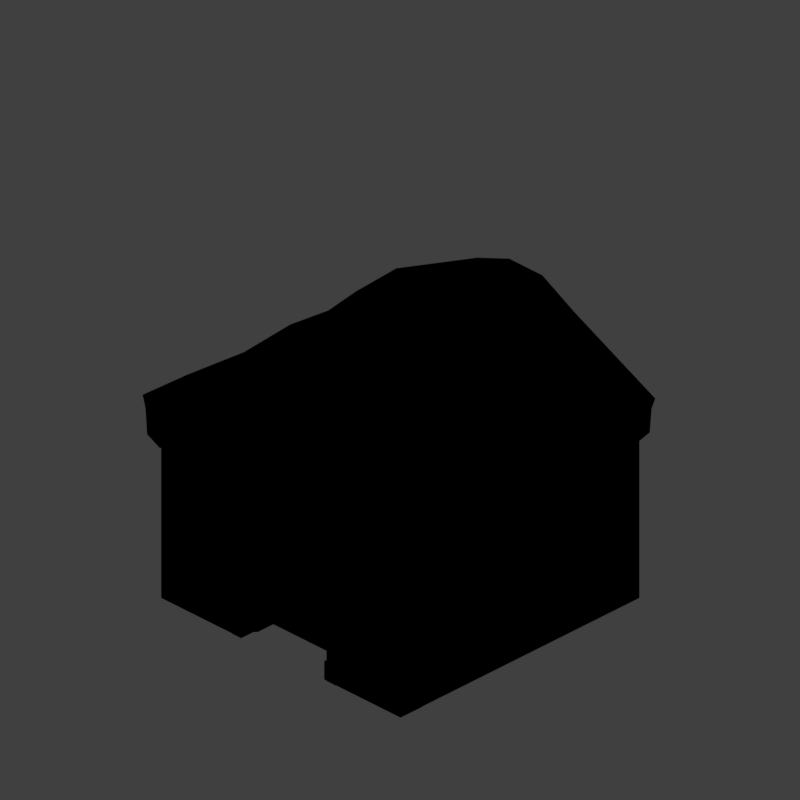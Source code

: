 # Source: soh2_V002.blend  (saved by Blender 2.79.0; exported with 4.5.12 LTS)
import bpy
from mathutils import Matrix  # noqa: F401  (used for matrix-valued properties, if any)

bpy.ops.wm.read_factory_settings(use_empty=True)
scene = bpy.context.scene
scene.name = 'Scene'

# ---- collections
col_collection_1 = bpy.data.collections.new('Collection 1'); scene.collection.children.link(col_collection_1)

# ---- materials (node trees are filled in below, after node groups)
mat_material_004 = bpy.data.materials.new('Material.004')
mat_material_004.alpha_threshold = 0.0
mat_material_004.use_transparent_shadow = False
mat_material_004.diffuse_color = (0.5852, 0.206, 0.1008, 1.0)
mat_material_004.roughness = 0.5
mat_material_001 = bpy.data.materials.new('Material.001')
mat_material_001.alpha_threshold = 0.0
mat_material_001.use_transparent_shadow = False
mat_material_001.diffuse_color = (0.2633, 0.1012, 0.04082, 1.0)
mat_material_001.roughness = 0.5
mat_material_002 = bpy.data.materials.new('Material.002')
mat_material_002.alpha_threshold = 0.0
mat_material_002.use_transparent_shadow = False
mat_material_002.diffuse_color = (0.6925, 0.6099, 0.5751, 1.0)
mat_material_002.specular_color = (1.0, 0.8995, 0.5832)
mat_material_002.roughness = 0.5
mat_material_002.specular_intensity = 0.1292
mat_material = bpy.data.materials.new('Material')
mat_material.alpha_threshold = 0.0
mat_material.use_transparent_shadow = False
mat_material.diffuse_color = (0.0, 0.0, 0.0, 1.0)
mat_material.roughness = 0.5
mat_material.specular_intensity = 0.0
mat_recolorable_1 = bpy.data.materials.new('Recolorable 1')
mat_recolorable_1.alpha_threshold = 0.0
mat_recolorable_1.use_transparent_shadow = False
mat_recolorable_1.pass_index = 1
mat_recolorable_1.diffuse_color = (0.1, 0.9, 0.3, 1.0)
mat_recolorable_1.roughness = 0.5
mat_recolorable_1.specular_intensity = 1.0
mat_material_003 = bpy.data.materials.new('Material.003')
mat_material_003.alpha_threshold = 0.0
mat_material_003.use_transparent_shadow = False
mat_material_003.diffuse_color = (0.8, 0.6412, 0.5416, 1.0)
mat_material_003.roughness = 0.5
mat_guide = bpy.data.materials.new('guide')
mat_guide.alpha_threshold = 0.0
mat_guide.use_transparent_shadow = False
mat_guide.diffuse_color = (1.0, 0.0, 0.004819, 1.0)
mat_guide.roughness = 0.5

# ---- material node trees

# ---- world
world_world = bpy.data.worlds.new('World'); scene.world = world_world
world_world.color = (0.05088, 0.05088, 0.05088)
world_world.use_sun_shadow = False
world_world.sun_shadow_jitter_overblur = 0.0
world_world.cycles.sampling_method = 'MANUAL'
world_world.light_settings.distance = 0.0

# ---- cameras
cam_camera = bpy.data.cameras.new('Camera')
cam_camera.type = 'ORTHO'
cam_camera.sensor_fit = 'HORIZONTAL'
cam_camera.clip_start = 220.0
cam_camera.clip_end = 340.0
cam_camera.lens = 35.0
cam_camera.sensor_width = 1.0
cam_camera.sensor_height = 18.0
cam_camera.ortho_scale = 8.486
cam_camera.shift_x = -0.000345
cam_camera.shift_y = 0.25
cam_camera.dof.focus_distance = 0.0
cam_camera.dof.aperture_fstop = 128.0
cam_camera.dof.aperture_blades = 6

# ---- lights
light_lightdome = bpy.data.lights.new('LightDome', 'SUN')
light_lightdome.transmission_factor = 0.0
light_lightdome.angle = 0.1993
light_lightdome.energy = 0.1
light_lightdome.shadow_buffer_clip_start = 0.5
light_lightdome.shadow_soft_size = 0.1
light_lightdome.shadow_cascade_max_distance = 1000.0
light_fillerlight = bpy.data.lights.new('FillerLight', 'SUN')
light_fillerlight.transmission_factor = 0.0
light_fillerlight.angle = 0.9273
light_fillerlight.energy = 0.5
light_fillerlight.shadow_buffer_clip_start = 0.5
light_fillerlight.shadow_soft_size = 0.5
light_fillerlight.shadow_cascade_max_distance = 1000.0
light_mainlight = bpy.data.lights.new('MainLight', 'SUN')
light_mainlight.transmission_factor = 0.0
light_mainlight.angle = 0.9273
light_mainlight.energy = 1.3
light_mainlight.shadow_buffer_clip_start = 0.5
light_mainlight.shadow_soft_size = 0.5
light_mainlight.shadow_cascade_max_distance = 1000.0

# ---- meshes
me_cube_003 = bpy.data.meshes.new('Cube.003')
me_cube_003.from_pydata([(0.824, -1.329, 2.508), (0.824, -0.7543, 2.508), (0.249, -1.329, 2.508), (0.249, -0.7543, 2.508), (0.7227, -1.273, 2.807), (0.7227, -0.9369, 2.807), (0.3867, -0.9369, 2.807), (0.3867, -1.273, 2.807), (0.7227, -1.273, 3.473), (0.74, -1.29, 3.491), (0.74, -0.9196, 3.491), (0.7227, -0.9369, 3.473), (0.3693, -1.29, 3.491), (0.3867, -1.273, 3.473), (0.3693, -0.9196, 3.491), (0.3867, -0.9369, 3.473), (0.783, -1.333, 3.491), (0.8008, -1.35, 3.474), (0.8008, -0.8574, 3.474), (0.783, -0.8765, 3.491), (0.3079, -0.8574, 3.474), (0.3263, -0.8765, 3.491), (0.3079, -1.35, 3.474), (0.3263, -1.333, 3.491)], [], [(1, 3, 20, 18), (3, 2, 22, 20), (0, 1, 18, 17), (1, 0, 2, 3), (11, 15, 6, 5), (13, 8, 4, 7), (15, 13, 7, 6), (2, 0, 17, 22), (10, 9, 16, 19), (6, 7, 4, 5), (14, 10, 19, 21), (12, 14, 21, 23), (9, 12, 23, 16), (17, 18, 19, 16), (18, 20, 21, 19), (20, 22, 23, 21), (22, 17, 16, 23), (9, 10, 11, 8), (10, 14, 15, 11), (14, 12, 13, 15), (12, 9, 8, 13), (8, 11, 5, 4)])
me_cube_003.materials.append(mat_material_004)
me_cube_003.use_remesh_preserve_volume = False
me_cube_003.use_remesh_preserve_attributes = False
me_cube_003.use_mirror_vertex_groups = False
me_cube_003.update()
me_cube_000 = bpy.data.meshes.new('Cube.000')
me_cube_000.from_pydata([(1.357, -1.557, 1.797), (1.357, -1.243, 1.797), (1.357, -1.557, 1.676), (1.357, -1.243, 1.676), (-1.357, -1.557, 1.797), (-1.357, -1.243, 1.797), (-1.357, -1.557, 1.676), (-1.357, -1.243, 1.676), (0.0, -1.241, 1.799), (0.0, -1.559, 1.799), (0.0, -1.241, 1.675), (0.0, -1.559, 1.675), (-0.7606, -1.557, 2.316), (-0.7606, -1.243, 2.316), (-0.6394, -1.557, 2.316), (-0.6394, -1.243, 2.316), (-0.7606, -1.557, 0.07987), (-0.7606, -1.243, 0.07987), (-0.6394, -1.557, 0.07987), (-0.6394, -1.243, 0.07987), (-0.7621, -1.241, 1.437), (-0.7621, -1.559, 1.437), (-0.6379, -1.241, 1.437), (-0.6379, -1.559, 1.437), (0.9394, -1.557, 2.316), (0.9394, -1.243, 2.316), (1.061, -1.557, 2.316), (1.061, -1.243, 2.316), (0.9394, -1.557, 0.07987), (0.9394, -1.243, 0.07987), (1.061, -1.557, 0.07987), (1.061, -1.243, 0.07987), (0.9379, -1.241, 1.437), (0.9379, -1.559, 1.437), (1.062, -1.241, 1.437), (1.062, -1.559, 1.437), (1.357, -1.243, 0.6763), (1.357, -1.557, 0.6763), (1.357, -1.243, 0.7974), (1.357, -1.557, 0.7974), (-0.8114, -1.557, 0.141), (-0.8114, -1.243, 0.141), (-0.7065, -1.557, 0.2015), (-0.7065, -1.243, 0.2015), (-1.491, -1.241, 1.316), (-1.491, -1.559, 1.316), (-1.384, -1.241, 1.378), (-1.384, -1.559, 1.378), (-1.357, -1.557, 0.7974), (-1.357, -1.243, 0.7974), (-1.357, -1.557, 0.6763), (-1.357, -1.243, 0.6763), (0.0, -1.241, 0.799), (0.0, -1.559, 0.799), (0.0, -1.241, 0.6748), (0.0, -1.559, 0.6748), (-0.4359, -1.559, 0.1587), (-0.4359, -1.241, 0.1587), (-0.3117, -1.559, 0.1587), (-0.3117, -1.241, 0.1587), (-0.4359, -1.241, 0.6987), (-0.4359, -1.559, 0.6987), (-0.3117, -1.241, 0.6987), (-0.3117, -1.559, 0.6987), (-0.1312, -1.559, 0.1587), (-0.1312, -1.241, 0.1587), (-0.00698, -1.559, 0.1587), (-0.00698, -1.241, 0.1587), (-0.1312, -1.241, 0.6987), (-0.1312, -1.559, 0.6987), (-0.00698, -1.241, 0.6987), (-0.00698, -1.559, 0.6987), (0.6673, -1.559, 0.1587), (0.6673, -1.241, 0.1587), (0.7916, -1.559, 0.1587), (0.7916, -1.241, 0.1587), (0.6673, -1.241, 0.6987), (0.6673, -1.559, 0.6987), (0.7916, -1.241, 0.6987), (0.7916, -1.559, 0.6987), (-1.337, 1.557, 1.797), (-1.337, 1.243, 1.797), (-1.337, 1.557, 1.676), (-1.337, 1.243, 1.676), (1.377, 1.557, 1.797), (1.377, 1.243, 1.797), (1.377, 1.557, 1.676), (1.377, 1.243, 1.676), (0.0204, 1.241, 1.799), (0.0204, 1.559, 1.799), (0.0204, 1.241, 1.675), (0.0204, 1.559, 1.675), (-0.09711, 1.557, 2.316), (-0.09711, 1.243, 2.316), (-0.2182, 1.557, 2.316), (-0.2182, 1.243, 2.316), (-0.09712, 1.557, 0.07987), (-0.09712, 1.243, 0.07987), (-0.2182, 1.557, 0.07987), (-0.2182, 1.243, 0.07987), (-0.09556, 1.241, 1.437), (-0.09556, 1.559, 1.437), (-0.2198, 1.241, 1.437), (-0.2198, 1.559, 1.437), (-0.919, 1.557, 2.316), (-0.919, 1.243, 2.316), (-1.04, 1.557, 2.316), (-1.04, 1.243, 2.316), (-0.9191, 1.557, 0.07987), (-0.9191, 1.243, 0.07987), (-1.04, 1.557, 0.07987), (-1.04, 1.243, 0.07987), (-0.9175, 1.241, 1.437), (-0.9175, 1.559, 1.437), (-1.042, 1.241, 1.437), (-1.042, 1.559, 1.437), (-1.337, 1.243, 0.6763), (-1.337, 1.557, 0.6763), (-1.337, 1.243, 0.7974), (-1.337, 1.557, 0.7974), (1.377, 1.557, 0.7974), (1.377, 1.243, 0.7974), (1.377, 1.557, 0.6763), (1.377, 1.243, 0.6763), (0.0204, 1.241, 0.799), (0.0204, 1.559, 0.799), (0.0204, 1.241, 0.6748), (0.0204, 1.559, 0.6748), (0.4563, 1.559, 0.1587), (0.4563, 1.241, 0.1587), (0.3321, 1.559, 0.1587), (0.3321, 1.241, 0.1587), (0.4599, 1.238, 2.199), (0.4599, 1.562, 2.199), (0.3285, 1.238, 2.199), (0.3285, 1.562, 2.199), (0.1516, 1.559, 0.1587), (0.1516, 1.241, 0.1587), (0.02738, 1.559, 0.1587), (0.02738, 1.241, 0.1587), (0.1516, 1.241, 0.6987), (0.1516, 1.559, 0.6987), (0.02738, 1.241, 0.6987), (0.02738, 1.559, 0.6987), (-0.6469, 1.559, 0.1587), (-0.6469, 1.241, 0.1587), (-0.7712, 1.559, 0.1587), (-0.7712, 1.241, 0.1587), (-0.6469, 1.241, 0.6987), (-0.6469, 1.559, 0.6987), (-0.7712, 1.241, 0.6987), (-0.7712, 1.559, 0.6987), (1.43, 1.557, 2.213), (1.43, 1.243, 2.213), (1.317, 1.557, 2.255), (1.317, 1.243, 2.255), (0.5015, 1.557, 0.141), (0.5015, 1.243, 0.141), (0.3877, 1.557, 0.1824), (0.3877, 1.243, 0.1824), (0.9665, 1.241, 1.415), (0.9665, 1.559, 1.415), (0.8504, 1.242, 1.459), (0.8504, 1.558, 1.459), (0.3873, 1.557, 2.213), (0.3873, 1.243, 2.213), (0.5008, 1.557, 2.255), (0.5008, 1.243, 2.255), (1.316, 1.557, 0.141), (1.316, 1.243, 0.141), (1.43, 1.557, 0.1824), (1.43, 1.243, 0.1824), (0.8508, 1.241, 1.415), (0.8508, 1.559, 1.415), (0.9669, 1.242, 1.459), (0.9669, 1.558, 1.459), (-1.619, -1.338, 1.78), (-1.34, -1.338, 1.78), (-1.619, -1.34, 1.695), (-1.34, -1.34, 1.695), (-1.619, 1.339, 1.78), (-1.34, 1.339, 1.78), (-1.619, 1.34, 1.695), (-1.34, 1.34, 1.695), (-1.343, 0.6032, 1.833), (-1.617, 0.6032, 1.833), (-1.343, 0.6047, 1.753), (-1.616, 0.6047, 1.753), (-1.617, -0.5013, 1.879), (-1.616, -0.5023, 1.798), (-1.343, -0.5023, 1.798), (-1.342, -0.5013, 1.879), (1.657, 1.357, 1.797), (1.343, 1.357, 1.797), (1.657, 1.357, 1.676), (1.343, 1.357, 1.676), (1.657, -1.357, 1.797), (1.343, -1.357, 1.797), (1.657, -1.357, 1.676), (1.343, -1.357, 1.676), (1.341, -1.2e-07, 1.799), (1.659, -1.192e-07, 1.799), (1.341, -1.2e-07, 1.675), (1.659, -1.192e-07, 1.675), (-1.657, -0.6394, 2.824), (-1.343, -0.6394, 2.824), (-1.657, -0.7606, 2.824), (-1.343, -0.7606, 2.824), (-1.657, -0.6394, 0.002101), (-1.343, -0.6394, 0.002101), (-1.657, -0.7606, 0.002101), (-1.343, -0.7606, 0.002101), (-1.341, -0.6379, 1.454), (-1.659, -0.6379, 1.454), (-1.341, -0.7621, 1.454), (-1.659, -0.7621, 1.454), (-1.657, 0.6606, 2.824), (-1.343, 0.6606, 2.824), (-1.657, 0.5394, 2.824), (-1.343, 0.5394, 2.824), (-1.657, 0.6606, 0.002101), (-1.343, 0.6606, 0.002101), (-1.657, 0.5394, 0.002101), (-1.343, 0.5394, 0.002101), (-1.341, 0.6621, 1.454), (-1.659, 0.6621, 1.454), (-1.341, 0.5379, 1.454), (-1.659, 0.5379, 1.454), (-1.639, 0.7049, 0.1653), (-1.361, 0.7049, 0.1653), (-1.639, 0.6309, 0.208), (-1.361, 0.6309, 0.208), (-1.361, 1.369, 1.316), (-1.639, 1.369, 1.316), (-1.361, 1.295, 1.359), (-1.639, 1.295, 1.359), (-1.648, 1.367, 1.471), (-1.37, 1.367, 1.471), (-1.648, 1.367, 1.386), (-1.37, 1.367, 1.386), (-1.37, 0.6327, 1.471), (-1.648, 0.6327, 1.471), (-1.37, 0.6327, 1.386), (-1.648, 0.6327, 1.386), (-1.648, -0.7327, 0.5714), (-1.37, -0.7327, 0.5714), (-1.648, -0.7327, 0.486), (-1.37, -0.7327, 0.486), (-1.37, -1.467, 0.5714), (-1.648, -1.467, 0.5714), (-1.37, -1.467, 0.486), (-1.648, -1.467, 0.486), (-1.648, -0.7327, 0.8714), (-1.37, -0.7327, 0.8714), (-1.648, -0.7327, 0.786), (-1.37, -0.7327, 0.786), (-1.37, -1.467, 0.8714), (-1.648, -1.467, 0.8714), (-1.37, -1.467, 0.786), (-1.648, -1.467, 0.786), (-1.639, 1.295, 0.1653), (-1.361, 1.295, 0.1653), (-1.639, 1.369, 0.208), (-1.361, 1.369, 0.208), (-1.361, 0.6309, 1.316), (-1.639, 0.6309, 1.316), (-1.361, 0.7049, 1.359), (-1.639, 0.7049, 1.359), (1.657, 1.357, 0.7209), (1.343, 1.357, 0.7209), (1.657, 1.357, 0.5997), (1.343, 1.357, 0.5997), (1.657, -1.357, 0.7209), (1.343, -1.357, 0.7209), (1.657, -1.357, 0.5997), (1.343, -1.357, 0.5997), (1.341, -1.198e-07, 0.7224), (1.659, -1.19e-07, 0.7224), (1.341, -1.198e-07, 0.5982), (1.659, -1.19e-07, 0.5982), (1.627, -0.6621, 0.08452), (1.309, -0.6621, 0.08452), (1.627, -0.5379, 0.08452), (1.309, -0.5379, 0.08452), (1.306, -0.6657, 2.884), (1.63, -0.6657, 2.884), (1.306, -0.5343, 2.884), (1.63, -0.5343, 2.884), (1.627, 0.5608, 0.08452), (1.309, 0.5608, 0.08452), (1.627, 0.685, 0.08452), (1.309, 0.685, 0.08452), (1.306, 0.5572, 2.884), (1.63, 0.5572, 2.884), (1.306, 0.6886, 2.884), (1.63, 0.6886, 2.884), (1.627, 0.946, 0.08452), (1.309, 0.946, 0.08452), (1.627, 1.07, 0.08452), (1.309, 1.07, 0.08452), (1.306, 0.9424, 2.516), (1.63, 0.9424, 2.516), (1.306, 1.074, 2.516), (1.63, 1.074, 2.516), (1.627, 0.7627, 0.1502), (1.309, 0.7627, 0.1502), (1.627, 0.8869, 0.1502), (1.309, 0.8869, 0.1502), (1.309, 0.7627, 0.6846), (1.627, 0.7627, 0.6846), (1.309, 0.8869, 0.6846), (1.627, 0.8869, 0.6846), (1.627, -0.217, 0.1502), (1.309, -0.217, 0.1502), (1.627, -0.09278, 0.1502), (1.309, -0.09278, 0.1502), (1.309, -0.217, 0.6846), (1.627, -0.217, 0.6846), (1.309, -0.09278, 0.6846), (1.627, -0.09278, 0.6846), (1.627, -0.5996, 1.039), (1.309, -0.5996, 1.039), (1.627, -0.5996, 1.163), (1.309, -0.5996, 1.163), (1.309, -1.446, 1.039), (1.627, -1.446, 1.039), (1.31, -1.445, 1.163), (1.626, -1.445, 1.163), (1.627, -0.8812, 1.039), (1.626, -1.164, 1.012), (1.627, -1.164, 1.137), (1.627, -0.882, 1.163), (1.309, -0.882, 1.163), (1.309, -1.164, 1.137), (1.31, -1.164, 1.012), (1.309, -0.8812, 1.039)], [], [(1, 0, 2, 3), (2, 0, 9, 11), (1, 3, 10, 8), (3, 2, 11, 10), (0, 1, 8, 9), (5, 7, 6, 4), (6, 11, 9, 4), (5, 8, 10, 7), (7, 10, 11, 6), (4, 9, 8, 5), (13, 12, 14, 15), (14, 12, 21, 23), (13, 15, 22, 20), (15, 14, 23, 22), (12, 13, 20, 21), (17, 19, 18, 16), (18, 23, 21, 16), (17, 20, 22, 19), (19, 22, 23, 18), (16, 21, 20, 17), (25, 24, 26, 27), (26, 24, 33, 35), (25, 27, 34, 32), (27, 26, 35, 34), (24, 25, 32, 33), (29, 31, 30, 28), (30, 35, 33, 28), (29, 32, 34, 31), (31, 34, 35, 30), (28, 33, 32, 29), (38, 39, 37, 36), (39, 38, 52, 53), (36, 37, 55, 54), (38, 36, 54, 52), (37, 39, 53, 55), (41, 43, 42, 40), (42, 47, 45, 40), (41, 44, 46, 43), (43, 46, 47, 42), (40, 45, 44, 41), (49, 51, 50, 48), (50, 55, 53, 48), (49, 52, 54, 51), (51, 54, 55, 50), (48, 53, 52, 49), (58, 63, 61, 56), (57, 60, 62, 59), (59, 62, 63, 58), (56, 61, 60, 57), (66, 71, 69, 64), (65, 68, 70, 67), (67, 70, 71, 66), (64, 69, 68, 65), (74, 79, 77, 72), (73, 76, 78, 75), (75, 78, 79, 74), (72, 77, 76, 73), (81, 80, 82, 83), (82, 80, 89, 91), (81, 83, 90, 88), (83, 82, 91, 90), (80, 81, 88, 89), (85, 87, 86, 84), (86, 91, 89, 84), (85, 88, 90, 87), (87, 90, 91, 86), (84, 89, 88, 85), (93, 92, 94, 95), (94, 92, 101, 103), (93, 95, 102, 100), (95, 94, 103, 102), (92, 93, 100, 101), (97, 99, 98, 96), (98, 103, 101, 96), (97, 100, 102, 99), (99, 102, 103, 98), (96, 101, 100, 97), (105, 104, 106, 107), (106, 104, 113, 115), (105, 107, 114, 112), (107, 106, 115, 114), (104, 105, 112, 113), (109, 111, 110, 108), (110, 115, 113, 108), (109, 112, 114, 111), (111, 114, 115, 110), (108, 113, 112, 109), (118, 119, 117, 116), (119, 118, 124, 125), (116, 117, 127, 126), (118, 116, 126, 124), (117, 119, 125, 127), (121, 123, 122, 120), (122, 127, 125, 120), (121, 124, 126, 123), (123, 126, 127, 122), (120, 125, 124, 121), (130, 135, 133, 128), (129, 132, 134, 131), (131, 134, 135, 130), (128, 133, 132, 129), (138, 143, 141, 136), (137, 140, 142, 139), (139, 142, 143, 138), (136, 141, 140, 137), (146, 151, 149, 144), (145, 148, 150, 147), (147, 150, 151, 146), (144, 149, 148, 145), (153, 152, 154, 155), (154, 152, 161, 163), (153, 155, 162, 160), (155, 154, 163, 162), (152, 153, 160, 161), (157, 159, 158, 156), (158, 163, 161, 156), (157, 160, 162, 159), (159, 162, 163, 158), (156, 161, 160, 157), (165, 167, 166, 164), (166, 175, 173, 164), (165, 172, 174, 167), (167, 174, 175, 166), (164, 173, 172, 165), (169, 168, 170, 171), (170, 168, 173, 175), (169, 171, 174, 172), (171, 170, 175, 174), (168, 169, 172, 173), (177, 176, 178, 179), (189, 188, 185, 187), (191, 190, 186, 184), (190, 189, 187, 186), (188, 191, 184, 185), (181, 183, 182, 180), (182, 187, 185, 180), (181, 184, 186, 183), (183, 186, 187, 182), (180, 185, 184, 181), (176, 177, 191, 188), (179, 178, 189, 190), (177, 179, 190, 191), (178, 176, 188, 189), (193, 192, 194, 195), (194, 192, 201, 203), (193, 195, 202, 200), (195, 194, 203, 202), (192, 193, 200, 201), (197, 199, 198, 196), (198, 203, 201, 196), (197, 200, 202, 199), (199, 202, 203, 198), (196, 201, 200, 197), (205, 204, 206, 207), (206, 204, 213, 215), (205, 207, 214, 212), (207, 206, 215, 214), (204, 205, 212, 213), (209, 211, 210, 208), (210, 215, 213, 208), (209, 212, 214, 211), (211, 214, 215, 210), (208, 213, 212, 209), (217, 216, 218, 219), (218, 216, 225, 227), (217, 219, 226, 224), (219, 218, 227, 226), (216, 217, 224, 225), (221, 223, 222, 220), (222, 227, 225, 220), (221, 224, 226, 223), (223, 226, 227, 222), (220, 225, 224, 221), (229, 231, 230, 228), (230, 235, 233, 228), (229, 232, 234, 231), (231, 234, 235, 230), (228, 233, 232, 229), (238, 243, 241, 236), (237, 240, 242, 239), (239, 242, 243, 238), (236, 241, 240, 237), (241, 243, 242, 240), (232, 233, 235, 234), (237, 239, 238, 236), (246, 251, 249, 244), (245, 248, 250, 247), (247, 250, 251, 246), (244, 249, 248, 245), (249, 251, 250, 248), (245, 247, 246, 244), (254, 259, 257, 252), (253, 256, 258, 255), (255, 258, 259, 254), (252, 257, 256, 253), (257, 259, 258, 256), (253, 255, 254, 252), (261, 260, 262, 263), (262, 260, 265, 267), (261, 263, 266, 264), (263, 262, 267, 266), (260, 261, 264, 265), (264, 266, 267, 265), (269, 268, 270, 271), (270, 268, 277, 279), (269, 271, 278, 276), (271, 270, 279, 278), (268, 269, 276, 277), (273, 275, 274, 272), (274, 279, 277, 272), (273, 276, 278, 275), (275, 278, 279, 274), (272, 277, 276, 273), (282, 287, 285, 280), (281, 284, 286, 283), (283, 286, 287, 282), (280, 285, 284, 281), (290, 295, 293, 288), (289, 292, 294, 291), (291, 294, 295, 290), (288, 293, 292, 289), (298, 303, 301, 296), (297, 300, 302, 299), (299, 302, 303, 298), (296, 301, 300, 297), (306, 311, 309, 304), (305, 308, 310, 307), (307, 310, 311, 306), (304, 309, 308, 305), (314, 319, 317, 312), (313, 316, 318, 315), (315, 318, 319, 314), (312, 317, 316, 313), (330, 327, 325, 329), (334, 324, 326, 333), (333, 326, 327, 330), (329, 325, 324, 334), (320, 328, 335, 321), (328, 329, 334, 335), (323, 332, 331, 322), (332, 333, 330, 331), (321, 335, 332, 323), (335, 334, 333, 332), (322, 331, 328, 320), (331, 330, 329, 328), (293, 295, 294, 292), (301, 303, 302, 300), (285, 287, 286, 284), (133, 135, 134, 132)])
me_cube_000.materials.append(mat_material_001)
me_cube_000.use_remesh_preserve_volume = False
me_cube_000.use_remesh_preserve_attributes = False
me_cube_000.use_mirror_vertex_groups = False
me_cube_000.update()
me_cube_006 = bpy.data.meshes.new('Cube.006')
me_cube_006.from_pydata([(-1.734, -1.632, 1.74), (-1.926, -1.865, 1.917), (-1.852, -1.768, 1.768), (1.682, 1.772, 2.475), (1.869, 1.897, 2.218), (1.875, 1.934, 2.367), (-1.734, 1.79, 2.466), (-1.923, 1.9, 2.22), (-1.919, 1.947, 2.362), (1.702, -1.614, 1.741), (1.872, -1.871, 1.911), (1.807, -1.751, 1.763), (-1.756, 1.618, 1.754), (-1.93, 1.868, 1.913), (-1.864, 1.748, 1.769), (1.668, 1.63, 1.747), (1.869, 1.872, 1.915), (1.787, 1.768, 1.764), (1.677, -1.814, 2.482), (1.866, -1.905, 2.219), (1.865, -1.96, 2.367), (-1.754, -1.779, 2.486), (-1.928, -1.89, 2.21), (-1.943, -1.938, 2.358), (1.675, 0.5971, 2.758), (1.836, 0.6316, 2.848), (1.781, 0.6099, 2.788), (1.833, -0.6633, 2.828), (1.656, -0.6145, 2.741), (1.784, -0.6327, 2.771), (1.61, 0.1959, 2.886), (1.921, 0.2187, 2.99), (1.831, 0.2091, 2.914), (1.58, -0.2076, 2.878), (1.921, -0.2327, 2.981), (1.83, -0.2093, 2.907), (-1.729, -0.6132, 2.745), (-1.89, -0.6644, 2.824), (-1.839, -0.6335, 2.773), (-1.894, 0.628, 2.847), (-1.729, 0.5992, 2.757), (-1.844, 0.6091, 2.787), (-1.977, -0.2291, 2.976), (-1.645, -0.1954, 2.883), (-1.868, -0.2067, 2.905), (-1.974, 0.2174, 2.989), (-1.668, 0.2102, 2.881), (-1.878, 0.2041, 2.912), (1.614, -0.7536, 3.002), (1.819, -0.7265, 2.92), (1.825, -0.7892, 2.962), (1.827, 0.6542, 2.966), (1.658, 0.6706, 3.041), (1.845, 0.6953, 3.015), (1.507, -0.2651, 3.176), (1.912, -0.2513, 3.083), (1.878, -0.2559, 3.173), (1.563, 0.2254, 3.191), (1.901, 0.2304, 3.097), (1.877, 0.2402, 3.176), (-1.722, 0.6737, 3.043), (-1.887, 0.6503, 2.968), (-1.904, 0.6928, 3.018), (-1.875, -0.721, 2.919), (-1.66, -0.7484, 2.993), (-1.882, -0.7819, 2.955), (-1.954, 0.2221, 3.101), (-1.632, 0.2386, 3.196), (-1.915, 0.2306, 3.176), (-1.961, -0.2539, 3.091), (-1.59, -0.2373, 3.192), (-1.892, -0.252, 3.163), (-1.276, 1.854, 1.97), (-0.6492, 1.813, 2.082), (-0.03186, 1.784, 2.198), (0.5854, 1.807, 2.082), (1.214, 1.852, 1.97), (1.167, 1.76, 1.827), (0.5643, 1.735, 1.948), (-0.03565, 1.704, 2.079), (-0.6368, 1.737, 1.945), (-1.24, 1.751, 1.829), (1.096, 1.634, 1.826), (0.5369, 1.418, 2.116), (-0.03572, 1.352, 2.282), (-0.6101, 1.456, 2.076), (-1.176, 1.631, 1.826), (-1.168, 1.632, 2.52), (-0.6043, 1.281, 2.755), (-0.02909, 1.199, 2.88), (0.5473, 1.257, 2.764), (1.116, 1.562, 2.549), (1.224, 1.893, 2.365), (0.5949, 1.675, 2.479), (-0.02815, 1.618, 2.587), (-0.6498, 1.695, 2.469), (-1.273, 1.91, 2.364), (1.212, 1.868, 2.249), (0.5852, 1.762, 2.299), (-0.02943, 1.734, 2.399), (-0.6437, 1.775, 2.297), (-1.269, 1.875, 2.253), (1.239, -1.87, 1.953), (0.6062, -1.869, 2.037), (-0.02677, -1.868, 2.14), (-0.6598, -1.867, 2.035), (-1.293, -1.866, 1.955), (-1.242, -1.765, 1.798), (-0.6318, -1.762, 1.886), (-0.02201, -1.76, 1.988), (0.5878, -1.757, 1.887), (1.198, -1.754, 1.796), (-1.161, -1.629, 1.777), (-0.5888, -1.626, 1.864), (-0.01612, -1.623, 1.961), (0.5565, -1.62, 1.864), (1.129, -1.617, 1.778), (1.11, -1.733, 2.539), (0.543, -1.541, 2.682), (-0.03607, -1.443, 2.808), (-0.6164, -1.54, 2.68), (-1.186, -1.722, 2.538), (-1.308, -1.941, 2.387), (-0.6724, -1.936, 2.48), (-0.03805, -1.923, 2.588), (0.5955, -1.944, 2.481), (1.23, -1.955, 2.393), (-1.296, -1.892, 2.256), (-0.6631, -1.894, 2.337), (-0.03107, -1.896, 2.439), (0.601, -1.899, 2.335), (1.234, -1.903, 2.262), (-1.16, -0.6839, 2.74), (-0.5947, -0.7329, 2.783), (-0.02816, -0.7726, 2.795), (0.536, -0.7324, 2.782), (1.099, -0.6911, 2.731), (-1.157, 0.6514, 3.051), (-0.5943, 0.6498, 3.123), (-0.03116, 0.6498, 3.167), (0.532, 0.6497, 3.117), (1.095, 0.6504, 3.049), (1.098, 0.6146, 2.8), (0.5344, 0.6175, 2.884), (-0.02963, 0.6194, 2.917), (-0.5936, 0.6179, 2.886), (-1.157, 0.6145, 2.799), (1.097, -0.8029, 2.989), (0.5345, -0.8455, 3.048), (-0.03319, -0.8355, 3.106), (-0.6004, -0.8217, 3.057), (-1.162, -0.7879, 2.99), (1.093, 0.2227, 2.969), (0.5316, 0.2266, 3.013), (-0.03099, 0.2273, 3.037), (-0.5936, 0.228, 3.013), (-1.154, 0.2236, 2.964), (-1.152, -0.2204, 2.96), (-0.5935, -0.2277, 3.013), (-0.03096, -0.2282, 3.037), (0.5315, -0.2286, 3.011), (1.091, -0.2246, 2.964), (1.086, -0.2461, 3.187), (0.5321, -0.2384, 3.221), (-0.03087, -0.2378, 3.256), (-0.5938, -0.2371, 3.218), (-1.144, -0.2449, 3.182), (-1.157, 0.2369, 3.188), (-0.5938, 0.2377, 3.222), (-0.03082, 0.2373, 3.255), (0.5322, 0.237, 3.222), (1.092, 0.2351, 3.185)], [], [(87, 6, 60, 137), (72, 13, 7, 101), (13, 39, 61, 7), (86, 146, 40, 12), (10, 27, 49, 19), (25, 16, 4, 51), (58, 31, 25, 51), (37, 1, 22, 63), (116, 136, 28, 9), (55, 34, 31, 58), (69, 42, 37, 63), (49, 27, 34, 55), (167, 67, 70, 166), (137, 60, 67, 167), (132, 36, 43, 157), (157, 43, 46, 156), (156, 46, 40, 146), (66, 45, 42, 69), (166, 70, 64, 151), (61, 39, 45, 66), (117, 18, 48, 147), (76, 16, 17, 77), (77, 17, 15, 82), (91, 3, 5, 92), (92, 5, 4, 97), (106, 1, 2, 107), (107, 2, 0, 112), (121, 21, 23, 122), (122, 23, 22, 127), (34, 27, 29, 35), (35, 29, 28, 33), (37, 42, 44, 38), (38, 44, 43, 36), (31, 34, 35, 32), (32, 35, 33, 30), (42, 45, 47, 44), (44, 47, 46, 43), (25, 31, 32, 26), (26, 32, 30, 24), (45, 39, 41, 47), (47, 41, 40, 46), (58, 51, 53, 59), (59, 53, 52, 57), (61, 66, 68, 62), (62, 68, 67, 60), (55, 58, 59, 56), (56, 59, 57, 54), (66, 69, 71, 68), (68, 71, 70, 67), (49, 55, 56, 50), (50, 56, 54, 48), (69, 63, 65, 71), (71, 65, 64, 70), (16, 25, 26, 17), (17, 26, 24, 15), (39, 13, 14, 41), (41, 14, 12, 40), (1, 37, 38, 2), (2, 38, 36, 0), (27, 10, 11, 29), (29, 11, 9, 28), (3, 52, 53, 5), (5, 53, 51, 4), (48, 18, 20, 50), (50, 20, 19, 49), (21, 64, 65, 23), (23, 65, 63, 22), (60, 6, 8, 62), (62, 8, 7, 61), (102, 10, 19, 131), (1, 106, 127, 22), (106, 105, 128, 127), (105, 104, 129, 128), (104, 103, 130, 129), (103, 102, 131, 130), (20, 126, 131, 19), (126, 125, 130, 131), (125, 124, 129, 130), (124, 123, 128, 129), (123, 122, 127, 128), (18, 117, 126, 20), (117, 118, 125, 126), (118, 119, 124, 125), (119, 120, 123, 124), (120, 121, 122, 123), (11, 111, 116, 9), (111, 110, 115, 116), (110, 109, 114, 115), (109, 108, 113, 114), (108, 107, 112, 113), (10, 102, 111, 11), (102, 103, 110, 111), (103, 104, 109, 110), (104, 105, 108, 109), (105, 106, 107, 108), (8, 96, 101, 7), (96, 95, 100, 101), (95, 94, 99, 100), (94, 93, 98, 99), (93, 92, 97, 98), (6, 87, 96, 8), (87, 88, 95, 96), (88, 89, 94, 95), (89, 90, 93, 94), (90, 91, 92, 93), (14, 81, 86, 12), (81, 80, 85, 86), (80, 79, 84, 85), (79, 78, 83, 84), (78, 77, 82, 83), (13, 72, 81, 14), (72, 73, 80, 81), (73, 74, 79, 80), (74, 75, 78, 79), (75, 76, 77, 78), (21, 121, 151, 64), (121, 120, 150, 151), (120, 119, 149, 150), (119, 118, 148, 149), (118, 117, 147, 148), (54, 162, 147, 48), (162, 163, 148, 147), (163, 164, 149, 148), (164, 165, 150, 149), (165, 166, 151, 150), (30, 152, 142, 24), (152, 153, 143, 142), (153, 154, 144, 143), (154, 155, 145, 144), (155, 156, 146, 145), (33, 161, 152, 30), (161, 160, 153, 152), (160, 159, 154, 153), (159, 158, 155, 154), (158, 157, 156, 155), (28, 136, 161, 33), (136, 135, 160, 161), (135, 134, 159, 160), (134, 133, 158, 159), (133, 132, 157, 158), (52, 141, 171, 57), (141, 140, 170, 171), (140, 139, 169, 170), (139, 138, 168, 169), (138, 137, 167, 168), (57, 171, 162, 54), (171, 170, 163, 162), (170, 169, 164, 163), (169, 168, 165, 164), (168, 167, 166, 165), (0, 36, 132, 112), (112, 132, 133, 113), (113, 133, 134, 114), (114, 134, 135, 115), (115, 135, 136, 116), (15, 24, 142, 82), (82, 142, 143, 83), (83, 143, 144, 84), (84, 144, 145, 85), (85, 145, 146, 86), (16, 76, 97, 4), (76, 75, 98, 97), (75, 74, 99, 98), (74, 73, 100, 99), (73, 72, 101, 100), (3, 91, 141, 52), (91, 90, 140, 141), (90, 89, 139, 140), (89, 88, 138, 139), (88, 87, 137, 138)])
me_cube_006.polygons.foreach_set('use_smooth', [True] * 170)
me_cube_006.materials.append(mat_material_002)
me_cube_006.use_remesh_preserve_volume = False
me_cube_006.use_remesh_preserve_attributes = False
me_cube_006.use_mirror_vertex_groups = False
me_cube_006.update()
me_cube_005 = bpy.data.meshes.new('Cube.005')
me_cube_005.from_pydata([(-1.267, 0.3746, -0.0054), (-1.267, 0.3812, 1.755), (-1.267, 0.4984, -0.0054), (-1.267, 0.5069, 1.755), (-1.211, 0.3711, -0.0054), (-1.211, 0.3812, 1.755), (-1.211, 0.5059, -0.0054), (-1.211, 0.5069, 1.755), (-1.267, 0.1531, -0.0054), (-1.267, 0.1559, 1.755), (-1.267, 0.2737, -0.0054), (-1.267, 0.2815, 1.755), (-1.211, 0.1501, -0.0054), (-1.211, 0.1559, 1.755), (-1.211, 0.2727, -0.0054), (-1.211, 0.2815, 1.755), (-1.267, -0.06477, -0.0054), (-1.267, -0.06938, 1.755), (-1.267, 0.05419, -0.0054), (-1.267, 0.05624, 1.755), (-1.211, -0.06804, -0.0054), (-1.211, -0.06938, 1.755), (-1.211, 0.06129, -0.0054), (-1.211, 0.05624, 1.755), (-1.267, -0.2915, -0.0054), (-1.267, -0.2947, 1.755), (-1.267, -0.1732, -0.0054), (-1.267, -0.1691, 1.755), (-1.211, -0.2919, -0.0054), (-1.211, -0.2947, 1.755), (-1.211, -0.1654, -0.0054), (-1.211, -0.1691, 1.755), (-1.267, -0.5166, -0.0054), (-1.267, -0.52, 1.755), (-1.267, -0.3906, -0.0054), (-1.267, -0.3944, 1.755), (-1.211, -0.5125, -0.0054), (-1.211, -0.52, 1.755), (-1.211, -0.3985, -0.0054), (-1.211, -0.3944, 1.755), (-1.267, -0.2922, 0.246), (-1.267, -0.2993, 0.4975), (-1.267, -0.2767, 0.7489), (-1.267, -0.2956, 1.0), (-1.267, -0.2837, 1.252), (-1.267, -0.2865, 1.503), (-1.267, -0.172, 1.503), (-1.267, -0.1571, 1.252), (-1.267, -0.1756, 1.0), (-1.267, -0.1436, 0.7489), (-1.267, -0.146, 0.4975), (-1.267, -0.1684, 0.246), (-1.211, -0.1683, 1.503), (-1.211, -0.178, 1.252), (-1.211, -0.1559, 1.0), (-1.211, -0.1565, 0.7489), (-1.211, -0.1583, 0.4975), (-1.211, -0.1595, 0.246), (-1.211, -0.2865, 1.503), (-1.211, -0.3045, 1.252), (-1.211, -0.2924, 1.0), (-1.211, -0.266, 0.7489), (-1.211, -0.2849, 0.4975), (-1.211, -0.2999, 0.246), (-1.267, -0.5113, 0.3466), (-1.267, -0.5162, 0.6986), (-1.267, -0.5105, 1.051), (-1.267, -0.5158, 1.403), (-1.267, -0.3838, 1.403), (-1.267, -0.3928, 1.051), (-1.267, -0.3958, 0.6986), (-1.267, -0.3907, 0.3466), (-1.211, -0.399, 1.403), (-1.211, -0.3781, 1.051), (-1.211, -0.3968, 0.6986), (-1.211, -0.4056, 0.3466), (-1.211, -0.5132, 1.403), (-1.211, -0.527, 1.051), (-1.211, -0.4999, 0.6986), (-1.211, -0.4998, 0.3466), (-1.267, -0.06381, 0.4346), (-1.267, -0.08216, 0.8746), (-1.267, -0.06663, 1.315), (-1.267, 0.05867, 1.315), (-1.267, 0.06091, 0.8746), (-1.267, 0.07, 0.4346), (-1.211, 0.04503, 1.315), (-1.211, 0.05982, 0.8746), (-1.211, 0.04897, 0.4346), (-1.211, -0.07072, 1.315), (-1.211, -0.06676, 0.8746), (-1.211, -0.08022, 0.4346), (-1.267, 0.1424, 0.246), (-1.267, 0.1334, 0.4975), (-1.267, 0.1113, 0.7489), (-1.267, 0.1446, 1.0), (-1.267, 0.154, 1.252), (-1.267, 0.1457, 1.503), (-1.267, 0.2774, 1.503), (-1.267, 0.2819, 1.252), (-1.267, 0.2502, 1.0), (-1.267, 0.237, 0.7489), (-1.267, 0.279, 0.4975), (-1.267, 0.2721, 0.246), (-1.211, 0.2796, 1.503), (-1.211, 0.2672, 1.252), (-1.211, 0.2751, 1.0), (-1.211, 0.2364, 0.7489), (-1.211, 0.2744, 0.4975), (-1.211, 0.278, 0.246), (-1.211, 0.1507, 1.503), (-1.211, 0.1385, 1.252), (-1.211, 0.1283, 1.0), (-1.211, 0.1122, 0.7489), (-1.211, 0.1257, 0.4975), (-1.211, 0.1504, 0.246)], [], [(0, 1, 3, 2), (2, 3, 7, 6), (6, 7, 5, 4), (4, 5, 1, 0), (2, 6, 4, 0), (7, 3, 1, 5), (97, 9, 11, 98), (98, 11, 15, 104), (104, 15, 13, 110), (110, 13, 9, 97), (10, 14, 12, 8), (15, 11, 9, 13), (82, 17, 19, 83), (83, 19, 23, 86), (86, 23, 21, 89), (89, 21, 17, 82), (18, 22, 20, 16), (23, 19, 17, 21), (45, 25, 27, 46), (46, 27, 31, 52), (52, 31, 29, 58), (58, 29, 25, 45), (26, 30, 28, 24), (31, 27, 25, 29), (67, 33, 35, 68), (68, 35, 39, 72), (72, 39, 37, 76), (76, 37, 33, 67), (34, 38, 36, 32), (39, 35, 33, 37), (28, 63, 40, 24), (63, 62, 41, 40), (62, 61, 42, 41), (61, 60, 43, 42), (60, 59, 44, 43), (59, 58, 45, 44), (30, 57, 63, 28), (57, 56, 62, 63), (56, 55, 61, 62), (55, 54, 60, 61), (54, 53, 59, 60), (53, 52, 58, 59), (26, 51, 57, 30), (51, 50, 56, 57), (50, 49, 55, 56), (49, 48, 54, 55), (48, 47, 53, 54), (47, 46, 52, 53), (24, 40, 51, 26), (40, 41, 50, 51), (41, 42, 49, 50), (42, 43, 48, 49), (43, 44, 47, 48), (44, 45, 46, 47), (36, 79, 64, 32), (79, 78, 65, 64), (78, 77, 66, 65), (77, 76, 67, 66), (38, 75, 79, 36), (75, 74, 78, 79), (74, 73, 77, 78), (73, 72, 76, 77), (34, 71, 75, 38), (71, 70, 74, 75), (70, 69, 73, 74), (69, 68, 72, 73), (32, 64, 71, 34), (64, 65, 70, 71), (65, 66, 69, 70), (66, 67, 68, 69), (20, 91, 80, 16), (91, 90, 81, 80), (90, 89, 82, 81), (22, 88, 91, 20), (88, 87, 90, 91), (87, 86, 89, 90), (18, 85, 88, 22), (85, 84, 87, 88), (84, 83, 86, 87), (16, 80, 85, 18), (80, 81, 84, 85), (81, 82, 83, 84), (12, 115, 92, 8), (115, 114, 93, 92), (114, 113, 94, 93), (113, 112, 95, 94), (112, 111, 96, 95), (111, 110, 97, 96), (14, 109, 115, 12), (109, 108, 114, 115), (108, 107, 113, 114), (107, 106, 112, 113), (106, 105, 111, 112), (105, 104, 110, 111), (10, 103, 109, 14), (103, 102, 108, 109), (102, 101, 107, 108), (101, 100, 106, 107), (100, 99, 105, 106), (99, 98, 104, 105), (8, 92, 103, 10), (92, 93, 102, 103), (93, 94, 101, 102), (94, 95, 100, 101), (95, 96, 99, 100), (96, 97, 98, 99)])
me_cube_005.polygons.foreach_set('material_index', [2, 2, 2, 2, 2, 2, 2, 2, 2, 2, 2, 2, 2, 2, 2, 2, 2, 2, 2, 2, 2, 2, 2, 2, 2, 2, 2, 2, 2, 2, 2, 2, 2, 2, 2, 2, 2, 2, 2, 2, 2, 2, 2, 2, 2, 2, 2, 2, 2, 2, 2, 2, 2, 2, 2, 2, 2, 2, 2, 2, 2, 2, 2, 2, 2, 2, 2, 2, 2, 2, 2, 2, 2, 2, 2, 2, 2, 2, 2, 2, 2, 2, 2, 2, 2, 2, 2, 2, 2, 2, 2, 2, 2, 2, 2, 2, 2, 2, 2, 2, 2, 2, 2, 2, 2, 2])
me_cube_005.materials.append(None)
me_cube_005.materials.append(mat_material)
me_cube_005.materials.append(mat_recolorable_1)
me_cube_005.use_remesh_preserve_volume = False
me_cube_005.use_remesh_preserve_attributes = False
me_cube_005.use_mirror_vertex_groups = False
me_cube_005.update()
me_cube_004 = bpy.data.meshes.new('Cube.004')
me_cube_004.from_pydata([(1.35, -1.65, 0.0), (1.35, -1.65, 2.366), (1.35, -1.35, 0.0), (1.35, -1.35, 2.366), (1.65, -1.65, 0.0), (1.65, -1.65, 2.366), (1.65, -1.35, 0.0), (1.65, -1.35, 2.366), (1.35, 1.35, 0.0), (1.35, 1.35, 2.366), (1.35, 1.65, 0.0), (1.35, 1.65, 2.366), (1.65, 1.35, 0.0), (1.65, 1.35, 2.366), (1.65, 1.65, 0.0), (1.65, 1.65, 2.366), (1.35, -1.65, 0.2138), (1.35, -1.35, 0.2138), (1.35, -1.65, -9.686e-08), (1.35, -1.35, -9.686e-08), (1.65, -1.35, 0.2138), (1.35, -1.35, 0.2138), (1.65, -1.35, -8.941e-08), (1.35, -1.35, -8.941e-08), (1.35, 1.35, 0.2138), (1.65, 1.35, 0.2138), (1.35, 1.35, -8.941e-08), (1.65, 1.35, -8.941e-08), (1.35, 1.65, -9.686e-08), (1.35, 1.35, -9.686e-08), (1.35, 1.65, 0.2138), (1.35, 1.35, 0.2138), (-1.35, 1.35, 0.0), (-1.35, 1.35, 2.366), (-1.35, 1.65, 0.0), (-1.35, 1.65, 2.366), (-1.65, 1.35, 0.0), (-1.65, 1.35, 2.366), (-1.65, 1.65, 0.0), (-1.65, 1.65, 2.366), (-1.35, -1.65, 0.2138), (-1.35, -1.35, 0.2138), (-1.35, -1.65, -9.686e-08), (-1.35, -1.35, -9.686e-08), (0.0, -1.35, 0.2138), (0.0, -1.65, 0.2138), (0.0, -1.35, -9.686e-08), (0.0, -1.65, -9.686e-08), (-1.65, -1.35, 0.2138), (-1.35, -1.35, 0.2138), (-1.65, -1.35, -8.941e-08), (-1.35, -1.35, -8.941e-08), (-1.35, 1.35, 0.2138), (-1.65, 1.35, 0.2138), (-1.35, 1.35, -8.941e-08), (-1.65, 1.35, -8.941e-08), (0.0, 1.35, -9.686e-08), (0.0, 1.65, -9.686e-08), (0.0, 1.35, 0.2138), (0.0, 1.65, 0.2138), (-1.35, 1.65, -9.686e-08), (-1.35, 1.35, -9.686e-08), (-1.35, 1.65, 0.2138), (-1.35, 1.35, 0.2138), (-1.35, -0.6, -8.941e-08), (-1.65, -0.6, -8.941e-08), (-1.65, -0.6, 0.2138), (-1.35, -0.6, 0.2138), (-1.35, 0.6, -8.941e-08), (-1.35, 0.6, 0.2138), (-1.65, 0.6, 0.2138), (-1.65, 0.6, -8.941e-08), (1.35, -1.55, 2.149), (1.35, -1.25, 2.149), (1.35, -1.55, 1.925), (1.35, -1.25, 1.925), (-1.35, -1.55, 2.149), (-1.35, -1.25, 2.149), (-1.35, -1.55, 1.925), (-1.35, -1.25, 1.925), (0.0, -1.25, 2.149), (0.0, -1.55, 2.149), (0.0, -1.25, 1.925), (0.0, -1.55, 1.925), (-1.33, 1.55, 2.149), (-1.33, 1.25, 2.149), (-1.33, 1.55, 1.925), (-1.33, 1.25, 1.925), (1.37, 1.55, 2.149), (1.37, 1.25, 2.149), (1.37, 1.55, 1.925), (1.37, 1.25, 1.925), (0.0204, 1.25, 2.149), (0.0204, 1.55, 2.149), (0.0204, 1.25, 1.925), (0.0204, 1.55, 1.925), (-1.63, -1.35, 2.149), (-1.33, -1.35, 2.149), (-1.63, -1.35, 1.925), (-1.33, -1.35, 1.925), (-1.63, 1.35, 2.149), (-1.33, 1.35, 2.149), (-1.63, 1.35, 1.925), (-1.33, 1.35, 1.925), (-1.33, 0.6041, 2.205), (-1.63, 0.6041, 2.205), (-1.33, 0.6041, 1.981), (-1.63, 0.6041, 1.981), (-1.63, -0.6633, 2.208), (-1.63, -0.6633, 1.983), (-1.33, -0.6633, 1.983), (-1.33, -0.6633, 2.208), (1.65, 1.35, 2.149), (1.35, 1.35, 2.149), (1.65, 1.35, 1.925), (1.35, 1.35, 1.925), (1.65, -1.35, 2.149), (1.35, -1.35, 2.149), (1.65, -1.35, 1.925), (1.35, -1.35, 1.925), (1.35, -1.192e-07, 2.149), (1.65, -1.192e-07, 2.149), (1.35, -1.192e-07, 1.925), (1.65, -1.192e-07, 1.925), (-1.35, -1.654, 0.0), (-1.35, -1.654, 2.366), (-1.35, -1.354, 0.0), (-1.35, -1.354, 2.366), (-1.65, -1.654, 0.0), (-1.65, -1.654, 2.366), (-1.65, -1.354, 0.0), (-1.65, -1.354, 2.366)], [], [(0, 1, 3, 2), (2, 3, 7, 6), (6, 7, 5, 4), (4, 5, 1, 0), (2, 6, 4, 0), (7, 3, 1, 5), (8, 9, 11, 10), (10, 11, 15, 14), (14, 15, 13, 12), (12, 13, 9, 8), (10, 14, 12, 8), (15, 11, 9, 13), (17, 16, 18, 19), (18, 16, 45, 47), (17, 19, 46, 44), (19, 18, 47, 46), (16, 17, 44, 45), (21, 23, 22, 20), (24, 25, 27, 26), (22, 23, 26, 27), (21, 20, 25, 24), (20, 22, 27, 25), (23, 21, 24, 26), (31, 30, 59, 58), (28, 29, 56, 57), (30, 28, 57, 59), (29, 31, 58, 56), (30, 31, 29, 28), (32, 34, 35, 33), (34, 38, 39, 35), (38, 36, 37, 39), (36, 32, 33, 37), (34, 32, 36, 38), (39, 37, 33, 35), (41, 43, 42, 40), (42, 47, 45, 40), (41, 44, 46, 43), (43, 46, 47, 42), (40, 45, 44, 41), (49, 48, 50, 51), (52, 54, 55, 53), (71, 55, 54, 68), (69, 52, 53, 70), (70, 53, 55, 71), (68, 54, 52, 69), (63, 58, 59, 62), (60, 57, 56, 61), (62, 59, 57, 60), (61, 56, 58, 63), (62, 60, 61, 63), (51, 64, 67, 49), (48, 66, 65, 50), (49, 67, 66, 48), (50, 65, 64, 51), (65, 66, 67, 64), (68, 69, 70, 71), (73, 72, 74, 75), (74, 72, 81, 83), (73, 75, 82, 80), (75, 74, 83, 82), (72, 73, 80, 81), (77, 79, 78, 76), (78, 83, 81, 76), (77, 80, 82, 79), (79, 82, 83, 78), (76, 81, 80, 77), (85, 84, 86, 87), (86, 84, 93, 95), (85, 87, 94, 92), (87, 86, 95, 94), (84, 85, 92, 93), (89, 91, 90, 88), (90, 95, 93, 88), (89, 92, 94, 91), (91, 94, 95, 90), (88, 93, 92, 89), (97, 96, 98, 99), (109, 108, 105, 107), (111, 110, 106, 104), (110, 109, 107, 106), (108, 111, 104, 105), (101, 103, 102, 100), (102, 107, 105, 100), (101, 104, 106, 103), (103, 106, 107, 102), (100, 105, 104, 101), (96, 97, 111, 108), (99, 98, 109, 110), (97, 99, 110, 111), (98, 96, 108, 109), (113, 112, 114, 115), (114, 112, 121, 123), (113, 115, 122, 120), (115, 114, 123, 122), (112, 113, 120, 121), (117, 119, 118, 116), (118, 123, 121, 116), (117, 120, 122, 119), (119, 122, 123, 118), (116, 121, 120, 117), (124, 126, 127, 125), (126, 130, 131, 127), (130, 128, 129, 131), (128, 124, 125, 129), (126, 124, 128, 130), (131, 129, 125, 127)])
me_cube_004.materials.append(mat_material_001)
me_cube_004.use_remesh_preserve_volume = False
me_cube_004.use_remesh_preserve_attributes = False
me_cube_004.use_mirror_vertex_groups = False
me_cube_004.update()
me_cube_002 = bpy.data.meshes.new('Cube.002')
me_cube_002.from_pydata([(-1.239, -1.539, 2.449), (1.539, 6.727e-08, 2.966), (-1.239, -6.727e-08, 2.966), (1.539, -1.539, 2.449), (1.227, -0.4721, 0.8019), (1.24, -0.4774, 1.68), (1.239, 0.4789, 1.683), (1.239, 0.4789, 0.766), (1.535, -0.6017, 0.6762), (1.459, -0.5108, 0.7765), (1.487, -0.5055, 1.69), (1.541, -0.6005, 1.778), (1.477, 0.521, 0.7257), (1.539, 0.6039, 0.6641), (1.539, 0.6039, 1.785), (1.477, 0.521, 1.724), (-1.239, 1.539, 2.449), (-1.239, 1.539, 0.0), (1.539, 1.539, 0.0), (1.539, 1.539, 2.049), (-0.8956, 1.139, 1.564), (-0.8979, 1.138, 0.8913), (-0.3071, 1.138, 0.8922), (-0.3046, 1.139, 1.565), (-0.9661, 1.51, 0.8114), (-1.023, 1.539, 0.7713), (-1.021, 1.539, 1.683), (-0.9642, 1.51, 1.643), (-0.1851, 1.539, 1.684), (-0.237, 1.51, 1.646), (-0.2467, 1.508, 0.836), (-0.1854, 1.539, 0.7685), (-1.239, 0.513, 0.0), (-1.239, -0.513, 0.0), (-1.241, -0.5324, 1.767), (1.536, -0.5116, 0.007616), (1.539, 0.513, 0.0), (1.539, 0.513, 2.049), (1.54, -0.5119, 2.447), (1.239, -0.1595, 0.7666), (1.238, 0.1604, 0.7701), (1.241, 0.1622, 1.678), (1.239, -0.1592, 1.682), (1.534, -0.1985, 0.6797), (1.536, 0.2028, 0.6723), (1.473, 0.1759, 0.7379), (1.476, -0.1731, 0.7287), (1.541, 0.2046, 1.778), (1.544, -0.1939, 1.769), (1.483, -0.1645, 1.704), (1.478, 0.1751, 1.72), (-1.244, 0.5059, 1.72), (-1.239, 1.539, 2.049), (1.539, 1.539, 2.449), (1.543, -0.5072, 2.037), (1.539, 0.513, 2.449), (-1.539, -1.537, 2.047), (-1.539, -1.539, 0.0), (-1.539, 1.539, 2.049), (-1.539, 1.539, 0.0), (-1.539, -6.727e-08, 2.966), (-1.539, -1.539, 2.449), (-1.539, 1.539, 2.449), (-1.539, -0.5128, 2.448), (-1.541, 0.5109, 2.441), (-1.539, -0.5973, 0.0), (-1.455, -0.513, 0.0), (-1.464, 0.4995, 1.694), (-1.544, 0.5904, 1.805), (-1.455, 0.513, 0.0), (-1.539, 0.5973, -4.441e-16), (-1.541, -0.6072, 1.833), (-1.455, -0.5051, 1.737), (-1.239, -1.539, 0.0), (1.536, -1.54, 0.001264), (1.539, -1.539, 2.049), (-1.239, -1.539, 2.049), (-0.5474, -1.227, 0.863), (0.8559, -1.238, 0.8442), (0.8576, -1.24, 1.608), (-0.5627, -1.241, 1.604), (-0.5998, -1.467, 0.8503), (-0.6676, -1.529, 0.7653), (0.9209, -1.528, 0.7715), (0.8791, -1.502, 0.8267), (0.9778, -1.538, 1.676), (0.9218, -1.494, 1.645), (-0.6787, -1.539, 1.677), (-0.6308, -1.496, 1.64)], [], [(84, 86, 79, 78), (73, 76, 56, 57), (12, 15, 6, 7), (32, 17, 18, 36), (0, 3, 1, 2), (55, 53, 1), (32, 51, 67, 69), (53, 16, 2, 1), (45, 12, 7, 40), (47, 14, 19, 37), (49, 10, 5, 42), (39, 42, 5, 4), (14, 13, 18, 19), (43, 8, 74, 35), (8, 11, 75, 74), (9, 10, 11, 8), (15, 12, 13, 14), (44, 13, 12, 45), (48, 11, 10, 49), (10, 9, 4, 5), (30, 24, 21, 22), (26, 25, 17, 52), (31, 28, 19, 18), (29, 30, 22, 23), (21, 20, 23, 22), (27, 29, 23, 20), (28, 26, 52, 19), (25, 31, 18, 17), (27, 24, 25, 26), (31, 25, 24, 30), (26, 28, 29, 27), (28, 31, 30, 29), (24, 27, 20, 21), (14, 47, 50, 15), (47, 48, 49, 50), (8, 43, 46, 9), (43, 44, 45, 46), (13, 44, 36, 18), (44, 43, 35, 36), (7, 6, 41, 40), (40, 41, 42, 39), (15, 50, 41, 6), (50, 49, 42, 41), (11, 48, 54, 75), (48, 47, 37, 54), (9, 46, 39, 4), (46, 45, 40, 39), (0, 2, 60, 61), (3, 38, 1), (38, 55, 1), (73, 33, 35, 74), (33, 32, 36, 35), (33, 34, 51, 32), (70, 68, 58, 59), (56, 61, 63, 71), (16, 52, 58, 62), (52, 16, 53, 19), (19, 53, 55, 37), (37, 55, 38, 54), (54, 38, 3, 75), (75, 3, 0, 76), (17, 32, 69, 70, 59), (63, 61, 60), (62, 64, 60), (64, 63, 60), (34, 33, 66, 72), (68, 64, 62, 58), (51, 34, 72, 67), (57, 56, 71, 65), (71, 63, 64, 68), (2, 16, 62, 60), (76, 0, 61, 56), (52, 17, 59, 58), (72, 66, 65, 71), (68, 70, 69, 67), (71, 68, 67, 72), (33, 73, 57, 65, 66), (88, 81, 77, 80), (86, 88, 80, 79), (83, 82, 73, 74), (78, 79, 80, 77), (85, 83, 74, 75), (87, 85, 75, 76), (82, 87, 76, 73), (82, 83, 84, 81), (83, 85, 86, 84), (85, 87, 88, 86), (87, 82, 81, 88), (81, 84, 78, 77)])
me_cube_002.polygons.foreach_set('material_index', [0, 0, 0, 0, 0, 0, 0, 0, 0, 0, 0, 1, 0, 0, 0, 0, 0, 0, 0, 0, 0, 0, 0, 0, 1, 0, 0, 0, 0, 0, 0, 0, 0, 0, 0, 0, 0, 0, 0, 1, 1, 0, 0, 0, 0, 0, 0, 0, 0, 0, 0, 0, 2, 0, 0, 0, 0, 0, 0, 0, 0, 0, 0, 0, 0, 0, 0, 0, 0, 0, 0, 0, 0, 0, 0, 0, 0, 0, 0, 0, 1, 0, 0, 0, 0, 0, 0, 0, 0])
me_cube_002.materials.append(mat_material_003)
me_cube_002.materials.append(mat_material)
me_cube_002.materials.append(mat_recolorable_1)
me_cube_002.use_remesh_preserve_volume = False
me_cube_002.use_remesh_preserve_attributes = False
me_cube_002.use_mirror_vertex_groups = False
me_cube_002.update()
me_plane_001 = bpy.data.meshes.new('Plane.001')
me_plane_001.from_pydata([(-2.0, -2.0, 0.0), (2.0, -2.0, 0.0), (-2.0, 2.0, 0.0), (2.0, 2.0, 0.0), (-1.864, 1.864, 0.0), (-1.864, -1.864, 0.0), (1.864, -1.864, 0.0), (1.864, 1.864, 0.0)], [], [(5, 4, 2, 0), (6, 5, 0, 1), (7, 6, 1, 3), (4, 7, 3, 2)])
me_plane_001.materials.append(mat_guide)
me_plane_001.use_remesh_preserve_volume = False
me_plane_001.use_remesh_preserve_attributes = False
me_plane_001.use_mirror_vertex_groups = False
me_plane_001.update()
me_cube_001 = bpy.data.meshes.new('Cube.001')
me_cube_001.from_pydata([(-2.0, -2.0, 0.0), (-2.0, -2.0, 1.633), (-2.0, 2.0, 0.0), (-2.0, 2.0, 1.633), (2.0, -2.0, 0.0), (2.0, -2.0, 1.633), (2.0, 2.0, 0.0), (2.0, 2.0, 1.633)], [], [(0, 1, 3, 2), (2, 3, 7, 6), (6, 7, 5, 4), (4, 5, 1, 0), (2, 6, 4, 0), (7, 3, 1, 5)])
me_cube_001.use_remesh_preserve_volume = False
me_cube_001.use_remesh_preserve_attributes = False
me_cube_001.use_mirror_vertex_groups = False
me_cube_001.update()

# ---- objects
ob_cube_006 = bpy.data.objects.new('Cube.006', me_cube_003)
ob_cube_005 = bpy.data.objects.new('Cube.005', me_cube_000)
ob_rig = bpy.data.objects.new('Rig', None)
ob_verticaljoint = bpy.data.objects.new('VerticalJoint', None)
ob_lightdome = bpy.data.objects.new('LightDome', light_lightdome)
ob_fillerlight = bpy.data.objects.new('FillerLight', light_fillerlight)
ob_mainlight = bpy.data.objects.new('Mainlight', light_mainlight)
ob_camera = bpy.data.objects.new('Camera', cam_camera)
ob_cube_004 = bpy.data.objects.new('Cube.004', me_cube_006)
ob_cube_003 = bpy.data.objects.new('Cube.003', me_cube_005)
ob_cube_002 = bpy.data.objects.new('Cube.002', me_cube_004)
ob_cube = bpy.data.objects.new('Cube', me_cube_002)
ob_plane_001 = bpy.data.objects.new('Plane.001', me_plane_001)
ob_cube_001 = bpy.data.objects.new('Cube.001', me_cube_001)

# ---- transforms, parenting, visibility, modifiers, constraints
ob_cube_006.location = (0.0, 0.0, 0.0)
ob_cube_006.scale = (1.087, 1.087, 1.054)
ob_cube_006.lineart.crease_threshold = 0.0
ob_cube_005.location = (0.0, 0.0, 0.0)
ob_cube_005.scale = (1.087, 1.087, 1.054)
ob_cube_005.lineart.crease_threshold = 0.0
ob_rig.location = (0.0, 0.0, 0.0)
ob_rig.rotation_mode = 'YXZ'
ob_rig.rotation_euler = (0.0, 0.0, -0.7854)
ob_rig.empty_image_offset = (0.0, 0.0)
ob_rig.hide_select = True
ob_rig.lineart.crease_threshold = 0.0
ob_verticaljoint.parent = ob_rig
ob_verticaljoint.location = (0.0, 0.0, 0.0)
ob_verticaljoint.empty_image_offset = (0.0, 0.0)
ob_verticaljoint.hide_select = True
ob_verticaljoint.lineart.crease_threshold = 0.0
ob_lightdome.parent = ob_verticaljoint
ob_lightdome.location = (0.0, 0.0, 0.0)
ob_lightdome.hide_select = True
ob_lightdome.lineart.crease_threshold = 0.0
ob_fillerlight.parent = ob_verticaljoint
ob_fillerlight.location = (0.0, 0.0, 0.0)
ob_fillerlight.rotation_euler = (0.0, -1.265, 2.007)
ob_fillerlight.hide_select = True
ob_fillerlight.lineart.crease_threshold = 0.0
ob_mainlight.parent = ob_verticaljoint
ob_mainlight.location = (0.0, 0.0, 0.0)
ob_mainlight.rotation_euler = (1.178, 0.0, 1.571)
ob_mainlight.hide_select = True
ob_mainlight.lineart.crease_threshold = 0.0
ob_camera.parent = ob_verticaljoint
ob_camera.location = (0.0, -241.9, 139.7)
ob_camera.rotation_euler = (1.047, 0.0, 0.0)
ob_camera.hide_select = True
ob_camera.lineart.crease_threshold = 0.0
ob_cube_004.location = (0.0, 0.0, 0.1165)
ob_cube_004.lineart.crease_threshold = 0.0
ob_cube_003.location = (0.0, 0.04445, 0.0)
ob_cube_003.lineart.crease_threshold = 0.0
ob_cube_002.location = (0.0, 0.0, 0.0)
ob_cube_002.scale = (1.087, 1.087, 1.054)
ob_cube_002.lineart.crease_threshold = 0.0
ob_cube.location = (0.0, 0.0, 0.0)
ob_cube.scale = (1.087, 1.087, 1.054)
ob_cube.lineart.crease_threshold = 0.0
ob_plane_001.location = (0.0, 0.0, 0.0)
ob_plane_001.hide_viewport = True
ob_plane_001.hide_render = True
ob_plane_001.lineart.crease_threshold = 0.0
ob_cube_001.location = (0.0, 0.0, 0.0)
ob_cube_001.scale = (1.0, 1.0, 0.5)
ob_cube_001.hide_render = True
ob_cube_001.display_type = 'WIRE'
ob_cube_001.lineart.crease_threshold = 0.0
_m = ob_cube_001.modifiers.new('Array', 'ARRAY')
_m.count = 4
_m.constant_offset_displace = (0.0, 0.0, 0.0)
_m.relative_offset_displace = (0.0, 0.0, 1.0)

# ---- collection membership
col_collection_1.objects.link(ob_cube_006)
col_collection_1.objects.link(ob_cube_005)
col_collection_1.objects.link(ob_rig)
col_collection_1.objects.link(ob_verticaljoint)
col_collection_1.objects.link(ob_lightdome)
col_collection_1.objects.link(ob_fillerlight)
col_collection_1.objects.link(ob_mainlight)
col_collection_1.objects.link(ob_camera)
col_collection_1.objects.link(ob_cube_004)
col_collection_1.objects.link(ob_cube_003)
col_collection_1.objects.link(ob_cube_002)
col_collection_1.objects.link(ob_cube)
col_collection_1.objects.link(ob_plane_001)
col_collection_1.objects.link(ob_cube_001)
def _layer_coll(name, lc=None):
    lc = lc or bpy.context.view_layer.layer_collection
    for c in lc.children:
        if c.name == name: return c
        r = _layer_coll(name, c)
        if r: return r
_layer_coll('Collection 1').holdout = True

# ---- scene / render settings (as saved in the file)
scene.camera = ob_camera
scene.frame_start = 1; scene.frame_end = 250; scene.frame_set(1)
scene.render.engine = 'BLENDER_EEVEE_NEXT'
scene.render.image_settings.compression = 0
scene.render.resolution_x = 96
scene.render.resolution_y = 96
scene.render.dither_intensity = 0.0
scene.render.film_transparent = True
scene.cycles.use_denoising = False
scene.cycles.samples = 128
scene.cycles.sampling_pattern = 'TABULATED_SOBOL'
scene.cycles.use_adaptive_sampling = False
scene.cycles.use_light_tree = False
scene.cycles.blur_glossy = 0.0
scene.cycles.sample_clamp_indirect = 0.0
scene.view_settings.view_transform = 'Standard'
bpy.context.view_layer.update()
